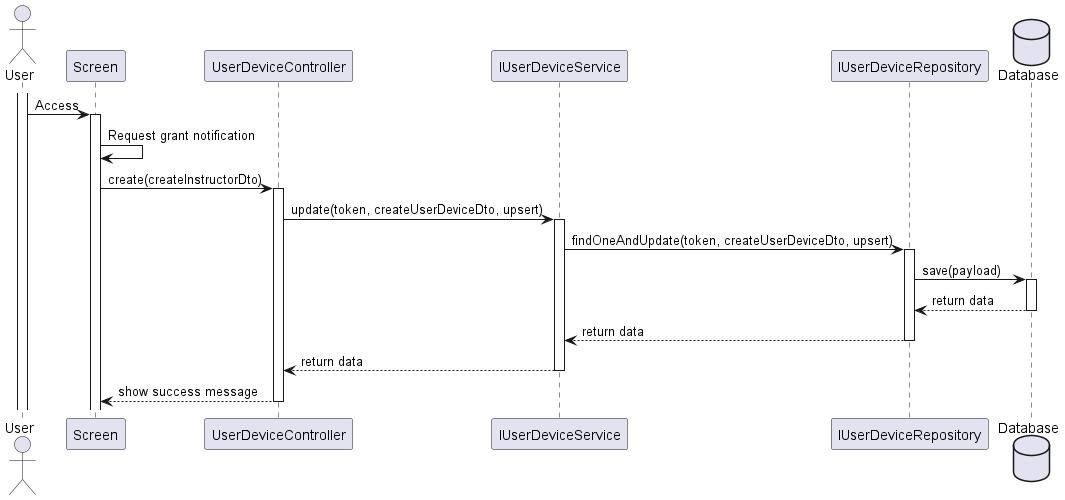

The diagram above was rendered by PlantUML. Its source (embedded in the PNG):
@startuml
actor User
activate User

participant Screen
User -> Screen: Access
activate Screen
Screen -> Screen: Request grant notification

participant UserDeviceController
Screen -> UserDeviceController: create(createInstructorDto)
activate UserDeviceController

participant IUserDeviceService
UserDeviceController -> IUserDeviceService: update(token, createUserDeviceDto, upsert)
activate IUserDeviceService

participant IUserDeviceRepository
IUserDeviceService -> IUserDeviceRepository: findOneAndUpdate(token, createUserDeviceDto, upsert)
activate IUserDeviceRepository

database Database
IUserDeviceRepository -> Database: save(payload)
activate Database
Database --> IUserDeviceRepository: return data
deactivate Database

IUserDeviceRepository --> IUserDeviceService: return data
deactivate IUserDeviceRepository

IUserDeviceService --> UserDeviceController: return data
deactivate IUserDeviceService

UserDeviceController --> Screen: show success message
deactivate UserDeviceController
@enduml